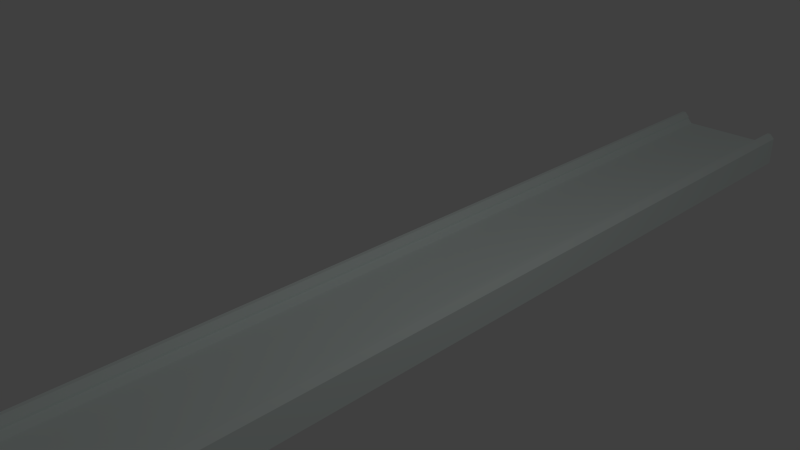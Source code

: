 # Source: road.blend  (saved by Blender 2.76.0; exported with 4.5.12 LTS)
import bpy
from mathutils import Matrix  # noqa: F401  (used for matrix-valued properties, if any)

bpy.ops.wm.read_factory_settings(use_empty=True)
scene = bpy.context.scene
scene.name = 'Scene'

# ---- collections
col_collection_1 = bpy.data.collections.new('Collection 1'); scene.collection.children.link(col_collection_1)

# ---- materials (node trees are filled in below, after node groups)
mat_material = bpy.data.materials.new('Material')
mat_material.alpha_threshold = 0.0
mat_material.use_transparent_shadow = False
mat_material.diffuse_color = (0.9068, 1.0, 0.9708, 1.0)
mat_material.roughness = 0.5
mat_material.line_color = (0.0, 0.0, 0.0, 1.0)

# ---- material node trees

# ---- world
world_world = bpy.data.worlds.new('World'); scene.world = world_world
world_world.color = (0.05088, 0.05088, 0.05088)
world_world.use_sun_shadow = False
world_world.sun_shadow_jitter_overblur = 0.0
world_world.cycles.sampling_method = 'MANUAL'
world_world.cycles.sample_map_resolution = 256

# ---- cameras
cam_camera = bpy.data.cameras.new('Camera')
cam_camera.clip_end = 100.0
cam_camera.lens = 35.0
cam_camera.sensor_width = 32.0
cam_camera.sensor_height = 18.0
cam_camera.ortho_scale = 7.314
cam_camera.dof.focus_distance = 0.0
cam_camera.dof.aperture_fstop = 128.0

# ---- lights
light_lamp = bpy.data.lights.new('Lamp', 'POINT')
light_lamp.transmission_factor = 0.0
light_lamp.cutoff_distance = 30.0
light_lamp.energy = 100.0
light_lamp.shadow_buffer_clip_start = 1.001
light_lamp.shadow_soft_size = 0.1
light_lamp.shadow_maximum_resolution = 0.006
light_lamp.use_absolute_resolution = True
light_lamp.cycles.use_multiple_importance_sampling = False

# ---- meshes
me_cube = bpy.data.meshes.new('Cube')
me_cube.from_pydata([(1.0, 9.2, -1.08), (0.9195, 9.281, -1.08), (0.9195, 9.281, -0.9195), (1.0, 9.2, -0.9195), (1.0, -9.209, -1.08), (1.0, -9.209, -0.9195), (0.9195, -9.289, -0.9195), (0.9195, -9.289, -1.08), (0.7003, -9.289, -0.8276), (0.8612, -9.289, -0.8276), (0.8612, -9.289, -0.6667), (0.7808, -9.209, -0.6667), (0.7003, -9.209, -0.7471), (0.7003, 9.281, -0.8276), (0.7003, 9.2, -0.7471), (0.7808, 9.2, -0.6667), (0.8612, 9.281, -0.6667), (0.8612, 9.281, -0.8276), (0.9195, 9.281, -0.8276), (0.9195, 9.281, -0.6667), (1.0, 9.2, -0.6667), (1.0, 9.2, -0.8276), (1.0, -9.209, -0.8276), (1.0, -9.209, -0.6667), (0.9195, -9.289, -0.6667), (0.9195, -9.289, -0.8276), (0.7003, -9.289, -0.9195), (0.7003, -9.209, -1.0), (0.7808, -9.209, -1.08), (0.8612, -9.289, -1.08), (0.8612, -9.289, -0.9195), (0.7003, 9.281, -0.9195), (0.8612, 9.281, -0.9195), (0.8612, 9.281, -1.08), (0.7808, 9.2, -1.08), (0.7003, 9.2, -1.0), (1.978e-07, 9.281, -0.9195), (1.78e-07, 9.2, -1.0), (7.748e-10, -9.209, -1.0), (-1.707e-07, -9.289, -0.9195), (2.351e-07, 9.2, -0.7471), (2.195e-07, 9.281, -0.8276), (-3.658e-07, -9.289, -0.8276), (-5.331e-07, -9.209, -0.7471), (0.7808, 9.2, -0.6311), (0.8612, 9.2, -0.5506), (0.8612, 9.281, -0.6311), (0.7808, -9.209, -0.6311), (0.8612, -9.289, -0.6311), (0.8612, -9.209, -0.5506), (0.9195, -9.289, -0.6311), (1.0, -9.209, -0.6311), (0.9195, -9.209, -0.5506), (1.0, 9.2, -0.6311), (0.9195, 9.281, -0.6311), (0.9195, 9.2, -0.5506), (1.0, 9.2, -1.117), (0.9195, 9.2, -1.197), (0.9195, 9.281, -1.117), (1.0, -9.209, -1.117), (0.9195, -9.289, -1.117), (0.9195, -9.209, -1.197), (0.7808, -9.209, -1.117), (0.8612, -9.209, -1.197), (0.8612, -9.289, -1.117), (0.7808, 9.2, -1.117), (0.8612, 9.281, -1.117), (0.8612, 9.2, -1.197)], [], [(33, 1, 58, 66), (18, 2, 32, 17), (7, 29, 64, 60), (23, 20, 53, 51), (14, 40, 43, 12), (19, 16, 46, 54), (15, 11, 47, 44), (10, 24, 50, 48), (55, 45, 49, 52), (57, 61, 63, 67), (26, 8, 42, 39), (13, 31, 36, 41), (28, 34, 65, 62), (35, 27, 38, 37), (3, 21, 22, 5), (6, 25, 9, 30), (0, 1, 2, 3), (4, 5, 6, 7), (8, 9, 10, 11, 12), (13, 14, 15, 16, 17), (18, 19, 20, 21), (22, 23, 24, 25), (26, 27, 28, 29, 30), (31, 32, 33, 34, 35), (44, 45, 46), (47, 48, 49), (50, 51, 52), (53, 54, 55), (56, 57, 58), (59, 60, 61), (62, 63, 64), (65, 66, 67), (3, 5, 4, 0), (31, 13, 17, 32), (2, 18, 21, 3), (8, 26, 30, 9), (5, 22, 25, 6), (14, 12, 11, 15), (27, 35, 34, 28), (24, 10, 9, 25), (20, 23, 22, 21), (18, 17, 16, 19), (6, 30, 29, 7), (1, 33, 32, 2), (35, 37, 36, 31), (26, 39, 38, 27), (13, 41, 40, 14), (12, 43, 42, 8), (44, 47, 49, 45), (52, 49, 48, 50), (55, 52, 51, 53), (54, 46, 45, 55), (15, 44, 46, 16), (53, 20, 19, 54), (23, 51, 50, 24), (47, 11, 10, 48), (56, 59, 61, 57), (62, 65, 67, 63), (60, 64, 63, 61), (57, 67, 66, 58), (28, 62, 64, 29), (59, 4, 7, 60), (33, 66, 65, 34), (58, 1, 0, 56), (0, 4, 59, 56)])
me_cube.materials.append(mat_material)
me_cube.use_remesh_preserve_volume = False
me_cube.use_remesh_preserve_attributes = False
me_cube.use_mirror_vertex_groups = False
me_cube.update()

# ---- objects
ob_cube = bpy.data.objects.new('Cube', me_cube)
ob_lamp = bpy.data.objects.new('Lamp', light_lamp)
ob_camera = bpy.data.objects.new('Camera', cam_camera)

# ---- transforms, parenting, visibility, modifiers, constraints
ob_cube.location = (0.0, 0.0, 0.0)
ob_cube.lock_rotations_4d = False
ob_cube.empty_display_type = 'ARROWS'
ob_cube.lineart.crease_threshold = 0.0
_m = ob_cube.modifiers.new('ミラー', 'MIRROR')
ob_lamp.location = (4.076, 1.005, 5.904)
ob_lamp.rotation_euler = (0.6503, 0.05522, 1.866)
ob_lamp.lock_rotations_4d = False
ob_lamp.empty_display_type = 'ARROWS'
ob_lamp.color = (0.0, 0.0, 0.0, 0.0)
ob_lamp.lineart.crease_threshold = 0.0
ob_camera.location = (7.481, -6.508, 5.344)
ob_camera.rotation_euler = (1.109, 0.01082, 0.8149)
ob_camera.lock_rotations_4d = False
ob_camera.empty_display_type = 'ARROWS'
ob_camera.color = (0.0, 0.0, 0.0, 0.0)
ob_camera.display_type = 'WIRE'
ob_camera.lineart.crease_threshold = 0.0

# ---- collection membership
col_collection_1.objects.link(ob_cube)
col_collection_1.objects.link(ob_lamp)
col_collection_1.objects.link(ob_camera)

# ---- scene / render settings (as saved in the file)
scene.camera = ob_camera
scene.frame_start = 1; scene.frame_end = 250; scene.frame_set(1)
scene.render.engine = 'BLENDER_EEVEE_NEXT'
scene.render.resolution_percentage = 50
scene.render.dither_intensity = 0.0
scene.cycles.use_denoising = False
scene.cycles.samples = 10
scene.cycles.sampling_pattern = 'TABULATED_SOBOL'
scene.cycles.light_sampling_threshold = 0.0
scene.cycles.use_adaptive_sampling = False
scene.cycles.use_light_tree = False
scene.cycles.blur_glossy = 0.0
scene.cycles.pixel_filter_type = 'GAUSSIAN'
scene.cycles.sample_clamp_indirect = 0.0
scene.view_settings.view_transform = 'Standard'
bpy.context.view_layer.update()
